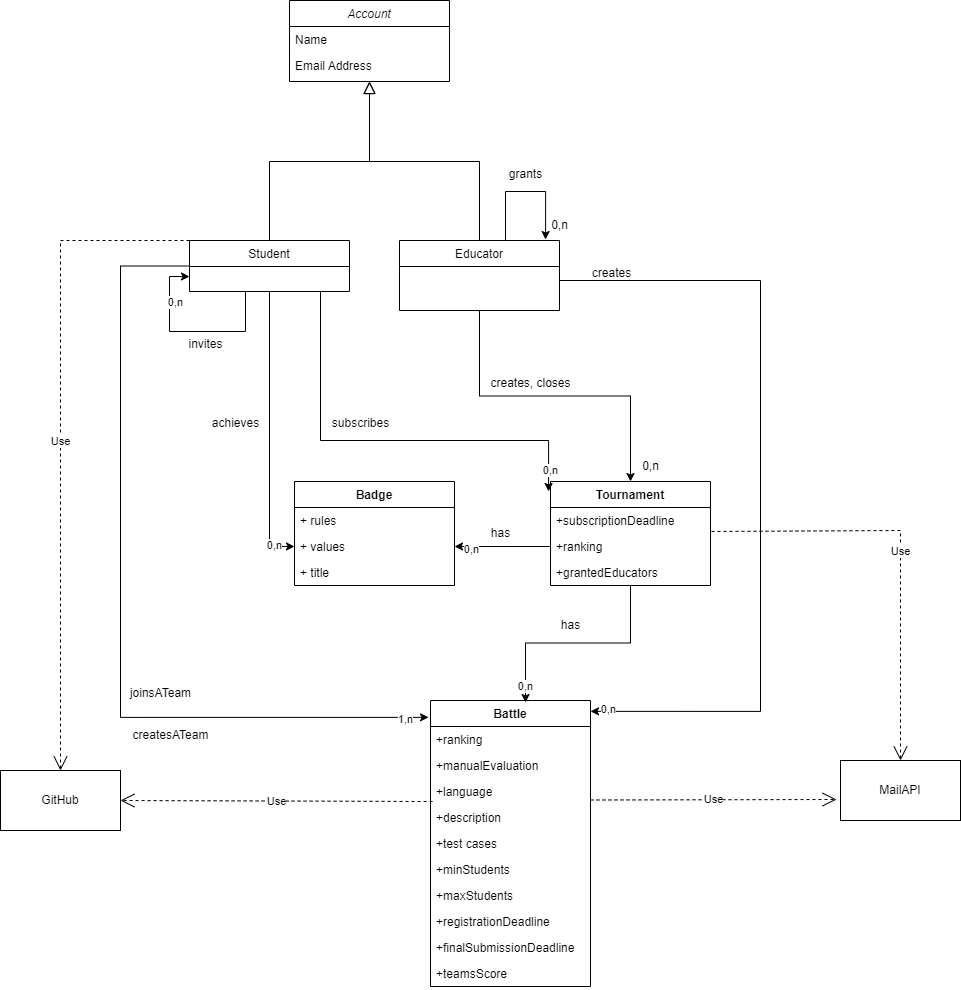

The diagram above was exported from draw.io. Its source (the exported page's mxGraphModel, read from the mxfile embedded in the PNG):
<mxGraphModel dx="1434" dy="790" grid="1" gridSize="10" guides="1" tooltips="1" connect="1" arrows="1" fold="1" page="1" pageScale="1" pageWidth="827" pageHeight="1169" math="0" shadow="0">
  <root>
    <mxCell id="0" />
    <mxCell id="1" parent="0" />
    <mxCell id="IrMHz57_sjkTpDwmKNvT-1" value="Account" style="swimlane;fontStyle=2;align=center;verticalAlign=top;childLayout=stackLayout;horizontal=1;startSize=26;horizontalStack=0;resizeParent=1;resizeLast=0;collapsible=1;marginBottom=0;rounded=0;shadow=0;strokeWidth=1;" vertex="1" parent="1">
      <mxGeometry x="329" width="160" height="81" as="geometry">
        <mxRectangle x="230" y="140" width="160" height="26" as="alternateBounds" />
      </mxGeometry>
    </mxCell>
    <mxCell id="IrMHz57_sjkTpDwmKNvT-2" value="Name" style="text;align=left;verticalAlign=top;spacingLeft=4;spacingRight=4;overflow=hidden;rotatable=0;points=[[0,0.5],[1,0.5]];portConstraint=eastwest;" vertex="1" parent="IrMHz57_sjkTpDwmKNvT-1">
      <mxGeometry y="26" width="160" height="26" as="geometry" />
    </mxCell>
    <mxCell id="IrMHz57_sjkTpDwmKNvT-3" value="Email Address" style="text;align=left;verticalAlign=top;spacingLeft=4;spacingRight=4;overflow=hidden;rotatable=0;points=[[0,0.5],[1,0.5]];portConstraint=eastwest;rounded=0;shadow=0;html=0;" vertex="1" parent="IrMHz57_sjkTpDwmKNvT-1">
      <mxGeometry y="52" width="160" height="26" as="geometry" />
    </mxCell>
    <mxCell id="RtNuQrHWYDdmuJriHunX-1" style="edgeStyle=orthogonalEdgeStyle;rounded=0;orthogonalLoop=1;jettySize=auto;html=1;entryX=0;entryY=0.5;entryDx=0;entryDy=0;" edge="1" parent="1" source="IrMHz57_sjkTpDwmKNvT-4" target="DVSAmEoIVQUGYqWOp6KH-3">
      <mxGeometry relative="1" as="geometry" />
    </mxCell>
    <mxCell id="RtNuQrHWYDdmuJriHunX-3" value="0,n" style="edgeLabel;html=1;align=center;verticalAlign=middle;resizable=0;points=[];" vertex="1" connectable="0" parent="RtNuQrHWYDdmuJriHunX-1">
      <mxGeometry x="0.85" y="2" relative="1" as="geometry">
        <mxPoint as="offset" />
      </mxGeometry>
    </mxCell>
    <mxCell id="IrMHz57_sjkTpDwmKNvT-4" value="Student" style="swimlane;fontStyle=0;align=center;verticalAlign=top;childLayout=stackLayout;horizontal=1;startSize=26;horizontalStack=0;resizeParent=1;resizeLast=0;collapsible=1;marginBottom=0;rounded=0;shadow=0;strokeWidth=1;" vertex="1" parent="1">
      <mxGeometry x="229" y="240" width="160" height="51" as="geometry">
        <mxRectangle x="130" y="380" width="160" height="26" as="alternateBounds" />
      </mxGeometry>
    </mxCell>
    <mxCell id="IrMHz57_sjkTpDwmKNvT-5" value="" style="endArrow=block;endSize=10;endFill=0;shadow=0;strokeWidth=1;rounded=0;edgeStyle=elbowEdgeStyle;elbow=vertical;" edge="1" parent="1" source="IrMHz57_sjkTpDwmKNvT-4" target="IrMHz57_sjkTpDwmKNvT-1">
      <mxGeometry width="160" relative="1" as="geometry">
        <mxPoint x="309" y="83" as="sourcePoint" />
        <mxPoint x="309" y="83" as="targetPoint" />
      </mxGeometry>
    </mxCell>
    <mxCell id="8o3oU4xeFVlVqdEo3Un6-7" style="edgeStyle=orthogonalEdgeStyle;rounded=0;orthogonalLoop=1;jettySize=auto;html=1;" edge="1" parent="1" source="IrMHz57_sjkTpDwmKNvT-6" target="OE5nq13EeiriT2JzeDz4-1">
      <mxGeometry relative="1" as="geometry" />
    </mxCell>
    <mxCell id="IrMHz57_sjkTpDwmKNvT-6" value="Educator" style="swimlane;fontStyle=0;align=center;verticalAlign=top;childLayout=stackLayout;horizontal=1;startSize=26;horizontalStack=0;resizeParent=1;resizeLast=0;collapsible=1;marginBottom=0;rounded=0;shadow=0;strokeWidth=1;" vertex="1" parent="1">
      <mxGeometry x="439" y="240" width="160" height="70" as="geometry">
        <mxRectangle x="340" y="380" width="170" height="26" as="alternateBounds" />
      </mxGeometry>
    </mxCell>
    <mxCell id="IrMHz57_sjkTpDwmKNvT-7" value="" style="endArrow=block;endSize=10;endFill=0;shadow=0;strokeWidth=1;rounded=0;edgeStyle=elbowEdgeStyle;elbow=vertical;" edge="1" parent="1" source="IrMHz57_sjkTpDwmKNvT-6" target="IrMHz57_sjkTpDwmKNvT-1">
      <mxGeometry width="160" relative="1" as="geometry">
        <mxPoint x="319" y="253" as="sourcePoint" />
        <mxPoint x="419" y="151" as="targetPoint" />
      </mxGeometry>
    </mxCell>
    <mxCell id="IrMHz57_sjkTpDwmKNvT-8" style="edgeStyle=orthogonalEdgeStyle;rounded=0;orthogonalLoop=1;jettySize=auto;html=1;entryX=0.913;entryY=-0.014;entryDx=0;entryDy=0;entryPerimeter=0;" edge="1" parent="1" source="IrMHz57_sjkTpDwmKNvT-6" target="IrMHz57_sjkTpDwmKNvT-6">
      <mxGeometry relative="1" as="geometry">
        <Array as="points">
          <mxPoint x="545" y="191" />
          <mxPoint x="585" y="191" />
        </Array>
      </mxGeometry>
    </mxCell>
    <mxCell id="IrMHz57_sjkTpDwmKNvT-9" value="grants" style="text;html=1;align=center;verticalAlign=middle;resizable=0;points=[];autosize=1;strokeColor=none;fillColor=none;" vertex="1" parent="1">
      <mxGeometry x="535" y="159" width="60" height="30" as="geometry" />
    </mxCell>
    <mxCell id="IrMHz57_sjkTpDwmKNvT-10" value="0,n" style="text;html=1;align=center;verticalAlign=middle;resizable=0;points=[];autosize=1;strokeColor=none;fillColor=none;" vertex="1" parent="1">
      <mxGeometry x="579" y="210" width="40" height="30" as="geometry" />
    </mxCell>
    <mxCell id="IrMHz57_sjkTpDwmKNvT-11" style="edgeStyle=orthogonalEdgeStyle;rounded=0;orthogonalLoop=1;jettySize=auto;html=1;entryX=0;entryY=0.5;entryDx=0;entryDy=0;" edge="1" parent="1" source="IrMHz57_sjkTpDwmKNvT-4">
      <mxGeometry relative="1" as="geometry">
        <mxPoint x="229" y="276" as="targetPoint" />
        <Array as="points">
          <mxPoint x="285" y="331" />
          <mxPoint x="209" y="331" />
          <mxPoint x="209" y="276" />
        </Array>
      </mxGeometry>
    </mxCell>
    <mxCell id="IrMHz57_sjkTpDwmKNvT-12" value="0,n" style="edgeLabel;html=1;align=center;verticalAlign=middle;resizable=0;points=[];" vertex="1" connectable="0" parent="IrMHz57_sjkTpDwmKNvT-11">
      <mxGeometry x="0.5288" y="-5" relative="1" as="geometry">
        <mxPoint as="offset" />
      </mxGeometry>
    </mxCell>
    <mxCell id="IrMHz57_sjkTpDwmKNvT-13" value="invites" style="text;html=1;align=center;verticalAlign=middle;resizable=0;points=[];autosize=1;strokeColor=none;fillColor=none;" vertex="1" parent="1">
      <mxGeometry x="215" y="329" width="60" height="30" as="geometry" />
    </mxCell>
    <mxCell id="DVSAmEoIVQUGYqWOp6KH-1" value="Badge" style="swimlane;fontStyle=1;align=center;verticalAlign=top;childLayout=stackLayout;horizontal=1;startSize=26;horizontalStack=0;resizeParent=1;resizeParentMax=0;resizeLast=0;collapsible=1;marginBottom=0;whiteSpace=wrap;html=1;" vertex="1" parent="1">
      <mxGeometry x="334" y="481" width="160" height="104" as="geometry" />
    </mxCell>
    <mxCell id="DVSAmEoIVQUGYqWOp6KH-2" value="+ rules" style="text;strokeColor=none;fillColor=none;align=left;verticalAlign=top;spacingLeft=4;spacingRight=4;overflow=hidden;rotatable=0;points=[[0,0.5],[1,0.5]];portConstraint=eastwest;whiteSpace=wrap;html=1;" vertex="1" parent="DVSAmEoIVQUGYqWOp6KH-1">
      <mxGeometry y="26" width="160" height="26" as="geometry" />
    </mxCell>
    <mxCell id="DVSAmEoIVQUGYqWOp6KH-3" value="+ values" style="text;strokeColor=none;fillColor=none;align=left;verticalAlign=top;spacingLeft=4;spacingRight=4;overflow=hidden;rotatable=0;points=[[0,0.5],[1,0.5]];portConstraint=eastwest;whiteSpace=wrap;html=1;" vertex="1" parent="DVSAmEoIVQUGYqWOp6KH-1">
      <mxGeometry y="52" width="160" height="26" as="geometry" />
    </mxCell>
    <mxCell id="DVSAmEoIVQUGYqWOp6KH-4" value="+ title" style="text;strokeColor=none;fillColor=none;align=left;verticalAlign=top;spacingLeft=4;spacingRight=4;overflow=hidden;rotatable=0;points=[[0,0.5],[1,0.5]];portConstraint=eastwest;whiteSpace=wrap;html=1;" vertex="1" parent="DVSAmEoIVQUGYqWOp6KH-1">
      <mxGeometry y="78" width="160" height="26" as="geometry" />
    </mxCell>
    <mxCell id="OE5nq13EeiriT2JzeDz4-1" value="Tournament" style="swimlane;fontStyle=1;align=center;verticalAlign=top;childLayout=stackLayout;horizontal=1;startSize=26;horizontalStack=0;resizeParent=1;resizeParentMax=0;resizeLast=0;collapsible=1;marginBottom=0;whiteSpace=wrap;html=1;" vertex="1" parent="1">
      <mxGeometry x="590" y="481" width="160" height="104" as="geometry" />
    </mxCell>
    <mxCell id="OE5nq13EeiriT2JzeDz4-2" value="+subscriptionDeadline" style="text;strokeColor=none;fillColor=none;align=left;verticalAlign=top;spacingLeft=4;spacingRight=4;overflow=hidden;rotatable=0;points=[[0,0.5],[1,0.5]];portConstraint=eastwest;whiteSpace=wrap;html=1;" vertex="1" parent="OE5nq13EeiriT2JzeDz4-1">
      <mxGeometry y="26" width="160" height="26" as="geometry" />
    </mxCell>
    <mxCell id="OE5nq13EeiriT2JzeDz4-3" value="+ranking" style="text;strokeColor=none;fillColor=none;align=left;verticalAlign=top;spacingLeft=4;spacingRight=4;overflow=hidden;rotatable=0;points=[[0,0.5],[1,0.5]];portConstraint=eastwest;whiteSpace=wrap;html=1;" vertex="1" parent="OE5nq13EeiriT2JzeDz4-1">
      <mxGeometry y="52" width="160" height="26" as="geometry" />
    </mxCell>
    <mxCell id="OE5nq13EeiriT2JzeDz4-4" value="+grantedEducators" style="text;strokeColor=none;fillColor=none;align=left;verticalAlign=top;spacingLeft=4;spacingRight=4;overflow=hidden;rotatable=0;points=[[0,0.5],[1,0.5]];portConstraint=eastwest;whiteSpace=wrap;html=1;" vertex="1" parent="OE5nq13EeiriT2JzeDz4-1">
      <mxGeometry y="78" width="160" height="26" as="geometry" />
    </mxCell>
    <mxCell id="JEVtPff-JTFr7N2XoMFq-1" value="Battle" style="swimlane;fontStyle=1;align=center;verticalAlign=top;childLayout=stackLayout;horizontal=1;startSize=26;horizontalStack=0;resizeParent=1;resizeParentMax=0;resizeLast=0;collapsible=1;marginBottom=0;whiteSpace=wrap;html=1;" vertex="1" parent="1">
      <mxGeometry x="470" y="700" width="160" height="286" as="geometry" />
    </mxCell>
    <mxCell id="JEVtPff-JTFr7N2XoMFq-2" value="+ranking" style="text;strokeColor=none;fillColor=none;align=left;verticalAlign=top;spacingLeft=4;spacingRight=4;overflow=hidden;rotatable=0;points=[[0,0.5],[1,0.5]];portConstraint=eastwest;whiteSpace=wrap;html=1;" vertex="1" parent="JEVtPff-JTFr7N2XoMFq-1">
      <mxGeometry y="26" width="160" height="26" as="geometry" />
    </mxCell>
    <mxCell id="JEVtPff-JTFr7N2XoMFq-3" value="+manualEvaluation" style="text;strokeColor=none;fillColor=none;align=left;verticalAlign=top;spacingLeft=4;spacingRight=4;overflow=hidden;rotatable=0;points=[[0,0.5],[1,0.5]];portConstraint=eastwest;whiteSpace=wrap;html=1;" vertex="1" parent="JEVtPff-JTFr7N2XoMFq-1">
      <mxGeometry y="52" width="160" height="26" as="geometry" />
    </mxCell>
    <mxCell id="JEVtPff-JTFr7N2XoMFq-4" value="+language" style="text;strokeColor=none;fillColor=none;align=left;verticalAlign=top;spacingLeft=4;spacingRight=4;overflow=hidden;rotatable=0;points=[[0,0.5],[1,0.5]];portConstraint=eastwest;whiteSpace=wrap;html=1;" vertex="1" parent="JEVtPff-JTFr7N2XoMFq-1">
      <mxGeometry y="78" width="160" height="26" as="geometry" />
    </mxCell>
    <mxCell id="JEVtPff-JTFr7N2XoMFq-5" value="+description" style="text;strokeColor=none;fillColor=none;align=left;verticalAlign=top;spacingLeft=4;spacingRight=4;overflow=hidden;rotatable=0;points=[[0,0.5],[1,0.5]];portConstraint=eastwest;whiteSpace=wrap;html=1;" vertex="1" parent="JEVtPff-JTFr7N2XoMFq-1">
      <mxGeometry y="104" width="160" height="26" as="geometry" />
    </mxCell>
    <mxCell id="JEVtPff-JTFr7N2XoMFq-6" value="+test cases" style="text;strokeColor=none;fillColor=none;align=left;verticalAlign=top;spacingLeft=4;spacingRight=4;overflow=hidden;rotatable=0;points=[[0,0.5],[1,0.5]];portConstraint=eastwest;whiteSpace=wrap;html=1;" vertex="1" parent="JEVtPff-JTFr7N2XoMFq-1">
      <mxGeometry y="130" width="160" height="26" as="geometry" />
    </mxCell>
    <mxCell id="JEVtPff-JTFr7N2XoMFq-7" value="+minStudents" style="text;strokeColor=none;fillColor=none;align=left;verticalAlign=top;spacingLeft=4;spacingRight=4;overflow=hidden;rotatable=0;points=[[0,0.5],[1,0.5]];portConstraint=eastwest;whiteSpace=wrap;html=1;" vertex="1" parent="JEVtPff-JTFr7N2XoMFq-1">
      <mxGeometry y="156" width="160" height="26" as="geometry" />
    </mxCell>
    <mxCell id="JEVtPff-JTFr7N2XoMFq-8" value="+maxStudents" style="text;strokeColor=none;fillColor=none;align=left;verticalAlign=top;spacingLeft=4;spacingRight=4;overflow=hidden;rotatable=0;points=[[0,0.5],[1,0.5]];portConstraint=eastwest;whiteSpace=wrap;html=1;" vertex="1" parent="JEVtPff-JTFr7N2XoMFq-1">
      <mxGeometry y="182" width="160" height="26" as="geometry" />
    </mxCell>
    <mxCell id="JEVtPff-JTFr7N2XoMFq-9" value="+registrationDeadline" style="text;strokeColor=none;fillColor=none;align=left;verticalAlign=top;spacingLeft=4;spacingRight=4;overflow=hidden;rotatable=0;points=[[0,0.5],[1,0.5]];portConstraint=eastwest;whiteSpace=wrap;html=1;" vertex="1" parent="JEVtPff-JTFr7N2XoMFq-1">
      <mxGeometry y="208" width="160" height="26" as="geometry" />
    </mxCell>
    <mxCell id="JEVtPff-JTFr7N2XoMFq-10" value="+finalSubmissionDeadline" style="text;strokeColor=none;fillColor=none;align=left;verticalAlign=top;spacingLeft=4;spacingRight=4;overflow=hidden;rotatable=0;points=[[0,0.5],[1,0.5]];portConstraint=eastwest;whiteSpace=wrap;html=1;" vertex="1" parent="JEVtPff-JTFr7N2XoMFq-1">
      <mxGeometry y="234" width="160" height="26" as="geometry" />
    </mxCell>
    <mxCell id="JEVtPff-JTFr7N2XoMFq-11" value="+teamsScore" style="text;strokeColor=none;fillColor=none;align=left;verticalAlign=top;spacingLeft=4;spacingRight=4;overflow=hidden;rotatable=0;points=[[0,0.5],[1,0.5]];portConstraint=eastwest;whiteSpace=wrap;html=1;" vertex="1" parent="JEVtPff-JTFr7N2XoMFq-1">
      <mxGeometry y="260" width="160" height="26" as="geometry" />
    </mxCell>
    <mxCell id="l7dJ5ppSX7ikC7rlpYET-1" value="GitHub" style="whiteSpace=wrap;html=1;" vertex="1" parent="1">
      <mxGeometry x="40" y="770" width="120" height="60" as="geometry" />
    </mxCell>
    <mxCell id="8Rem26E253X670ZuCSq8-1" value="MailAPI" style="whiteSpace=wrap;html=1;" vertex="1" parent="1">
      <mxGeometry x="880" y="760" width="120" height="60" as="geometry" />
    </mxCell>
    <mxCell id="RtNuQrHWYDdmuJriHunX-2" value="achieves" style="text;html=1;align=center;verticalAlign=middle;resizable=0;points=[];autosize=1;strokeColor=none;fillColor=none;" vertex="1" parent="1">
      <mxGeometry x="240" y="408" width="70" height="30" as="geometry" />
    </mxCell>
    <mxCell id="RtNuQrHWYDdmuJriHunX-4" style="edgeStyle=orthogonalEdgeStyle;rounded=0;orthogonalLoop=1;jettySize=auto;html=1;entryX=1;entryY=0.5;entryDx=0;entryDy=0;" edge="1" parent="1" source="OE5nq13EeiriT2JzeDz4-3" target="DVSAmEoIVQUGYqWOp6KH-3">
      <mxGeometry relative="1" as="geometry" />
    </mxCell>
    <mxCell id="RtNuQrHWYDdmuJriHunX-6" value="0,n" style="edgeLabel;html=1;align=center;verticalAlign=middle;resizable=0;points=[];" vertex="1" connectable="0" parent="RtNuQrHWYDdmuJriHunX-4">
      <mxGeometry x="0.6667" y="2" relative="1" as="geometry">
        <mxPoint as="offset" />
      </mxGeometry>
    </mxCell>
    <mxCell id="RtNuQrHWYDdmuJriHunX-5" value="has" style="text;html=1;align=center;verticalAlign=middle;resizable=0;points=[];autosize=1;strokeColor=none;fillColor=none;" vertex="1" parent="1">
      <mxGeometry x="520" y="518" width="40" height="30" as="geometry" />
    </mxCell>
    <mxCell id="8o3oU4xeFVlVqdEo3Un6-1" style="edgeStyle=orthogonalEdgeStyle;rounded=0;orthogonalLoop=1;jettySize=auto;html=1;entryX=0.594;entryY=0.007;entryDx=0;entryDy=0;entryPerimeter=0;" edge="1" parent="1" source="OE5nq13EeiriT2JzeDz4-1" target="JEVtPff-JTFr7N2XoMFq-1">
      <mxGeometry relative="1" as="geometry" />
    </mxCell>
    <mxCell id="8o3oU4xeFVlVqdEo3Un6-4" value="0,n" style="edgeLabel;html=1;align=center;verticalAlign=middle;resizable=0;points=[];" vertex="1" connectable="0" parent="8o3oU4xeFVlVqdEo3Un6-1">
      <mxGeometry x="0.8468" y="-1" relative="1" as="geometry">
        <mxPoint as="offset" />
      </mxGeometry>
    </mxCell>
    <mxCell id="8o3oU4xeFVlVqdEo3Un6-2" value="has" style="text;html=1;align=center;verticalAlign=middle;resizable=0;points=[];autosize=1;strokeColor=none;fillColor=none;" vertex="1" parent="1">
      <mxGeometry x="590" y="610" width="40" height="30" as="geometry" />
    </mxCell>
    <mxCell id="8o3oU4xeFVlVqdEo3Un6-8" value="creates, closes" style="text;html=1;align=center;verticalAlign=middle;resizable=0;points=[];autosize=1;strokeColor=none;fillColor=none;" vertex="1" parent="1">
      <mxGeometry x="520" y="368" width="100" height="30" as="geometry" />
    </mxCell>
    <mxCell id="8o3oU4xeFVlVqdEo3Un6-9" value="0,n" style="text;html=1;align=center;verticalAlign=middle;resizable=0;points=[];autosize=1;strokeColor=none;fillColor=none;" vertex="1" parent="1">
      <mxGeometry x="670" y="451" width="40" height="30" as="geometry" />
    </mxCell>
    <mxCell id="8o3oU4xeFVlVqdEo3Un6-10" style="edgeStyle=orthogonalEdgeStyle;rounded=0;orthogonalLoop=1;jettySize=auto;html=1;entryX=-0.012;entryY=0.096;entryDx=0;entryDy=0;entryPerimeter=0;" edge="1" parent="1" source="IrMHz57_sjkTpDwmKNvT-4" target="OE5nq13EeiriT2JzeDz4-1">
      <mxGeometry relative="1" as="geometry">
        <Array as="points">
          <mxPoint x="360" y="440" />
          <mxPoint x="588" y="440" />
        </Array>
      </mxGeometry>
    </mxCell>
    <mxCell id="8o3oU4xeFVlVqdEo3Un6-13" value="0,n" style="edgeLabel;html=1;align=center;verticalAlign=middle;resizable=0;points=[];" vertex="1" connectable="0" parent="8o3oU4xeFVlVqdEo3Un6-10">
      <mxGeometry x="0.902" y="1" relative="1" as="geometry">
        <mxPoint as="offset" />
      </mxGeometry>
    </mxCell>
    <mxCell id="8o3oU4xeFVlVqdEo3Un6-11" value="subscribes" style="text;html=1;align=center;verticalAlign=middle;resizable=0;points=[];autosize=1;strokeColor=none;fillColor=none;" vertex="1" parent="1">
      <mxGeometry x="360" y="408" width="80" height="30" as="geometry" />
    </mxCell>
    <mxCell id="0G4JVwooacwQh7Kdw_ra-1" style="edgeStyle=orthogonalEdgeStyle;rounded=0;orthogonalLoop=1;jettySize=auto;html=1;entryX=-0.012;entryY=0.059;entryDx=0;entryDy=0;entryPerimeter=0;" edge="1" parent="1" source="IrMHz57_sjkTpDwmKNvT-4" target="JEVtPff-JTFr7N2XoMFq-1">
      <mxGeometry relative="1" as="geometry">
        <Array as="points">
          <mxPoint x="160" y="266" />
          <mxPoint x="160" y="717" />
        </Array>
      </mxGeometry>
    </mxCell>
    <mxCell id="Sdhrn93p9ToOlBBdX-xQ-1" value="1,n" style="edgeLabel;html=1;align=center;verticalAlign=middle;resizable=0;points=[];" vertex="1" connectable="0" parent="0G4JVwooacwQh7Kdw_ra-1">
      <mxGeometry x="0.9443" y="-2" relative="1" as="geometry">
        <mxPoint as="offset" />
      </mxGeometry>
    </mxCell>
    <mxCell id="0G4JVwooacwQh7Kdw_ra-2" value="joinsATeam" style="text;html=1;align=center;verticalAlign=middle;resizable=0;points=[];autosize=1;strokeColor=none;fillColor=none;" vertex="1" parent="1">
      <mxGeometry x="160" y="678" width="80" height="30" as="geometry" />
    </mxCell>
    <mxCell id="0G4JVwooacwQh7Kdw_ra-3" value="createsATeam" style="text;html=1;align=center;verticalAlign=middle;resizable=0;points=[];autosize=1;strokeColor=none;fillColor=none;" vertex="1" parent="1">
      <mxGeometry x="160" y="720" width="100" height="30" as="geometry" />
    </mxCell>
    <mxCell id="wbUGobMVpFJPdNkh3iyv-1" style="edgeStyle=orthogonalEdgeStyle;rounded=0;orthogonalLoop=1;jettySize=auto;html=1;entryX=1;entryY=0.038;entryDx=0;entryDy=0;entryPerimeter=0;" edge="1" parent="1" source="IrMHz57_sjkTpDwmKNvT-6" target="JEVtPff-JTFr7N2XoMFq-1">
      <mxGeometry relative="1" as="geometry">
        <Array as="points">
          <mxPoint x="800" y="280" />
          <mxPoint x="800" y="711" />
        </Array>
      </mxGeometry>
    </mxCell>
    <mxCell id="wbUGobMVpFJPdNkh3iyv-3" value="0,n" style="edgeLabel;html=1;align=center;verticalAlign=middle;resizable=0;points=[];" vertex="1" connectable="0" parent="wbUGobMVpFJPdNkh3iyv-1">
      <mxGeometry x="0.9551" y="-2" relative="1" as="geometry">
        <mxPoint as="offset" />
      </mxGeometry>
    </mxCell>
    <mxCell id="wbUGobMVpFJPdNkh3iyv-2" value="creates" style="text;html=1;align=center;verticalAlign=middle;resizable=0;points=[];autosize=1;strokeColor=none;fillColor=none;" vertex="1" parent="1">
      <mxGeometry x="621" y="258" width="60" height="30" as="geometry" />
    </mxCell>
    <mxCell id="XjCwIzWRlMsWlGB9Su5T-1" value="Use" style="endArrow=open;endSize=12;dashed=1;html=1;rounded=0;entryX=-0.033;entryY=0.65;entryDx=0;entryDy=0;entryPerimeter=0;" edge="1" parent="1" target="8Rem26E253X670ZuCSq8-1">
      <mxGeometry width="160" relative="1" as="geometry">
        <mxPoint x="630" y="799.5" as="sourcePoint" />
        <mxPoint x="790" y="799.5" as="targetPoint" />
      </mxGeometry>
    </mxCell>
    <mxCell id="XjCwIzWRlMsWlGB9Su5T-2" value="Use" style="endArrow=open;endSize=12;dashed=1;html=1;rounded=0;entryX=0.5;entryY=0;entryDx=0;entryDy=0;exitX=1.006;exitY=-0.077;exitDx=0;exitDy=0;exitPerimeter=0;" edge="1" parent="1" source="OE5nq13EeiriT2JzeDz4-3" target="8Rem26E253X670ZuCSq8-1">
      <mxGeometry width="160" relative="1" as="geometry">
        <mxPoint x="640" y="809.5" as="sourcePoint" />
        <mxPoint x="886" y="809" as="targetPoint" />
        <Array as="points">
          <mxPoint x="940" y="530" />
        </Array>
      </mxGeometry>
    </mxCell>
    <mxCell id="XjCwIzWRlMsWlGB9Su5T-3" value="Use" style="endArrow=open;endSize=12;dashed=1;html=1;rounded=0;entryX=1;entryY=0.5;entryDx=0;entryDy=0;exitX=0.013;exitY=-0.115;exitDx=0;exitDy=0;exitPerimeter=0;" edge="1" parent="1" source="JEVtPff-JTFr7N2XoMFq-5" target="l7dJ5ppSX7ikC7rlpYET-1">
      <mxGeometry width="160" relative="1" as="geometry">
        <mxPoint x="450" y="800" as="sourcePoint" />
        <mxPoint x="886" y="809" as="targetPoint" />
      </mxGeometry>
    </mxCell>
    <mxCell id="XjCwIzWRlMsWlGB9Su5T-4" value="Use" style="endArrow=open;endSize=12;dashed=1;html=1;rounded=0;entryX=0.5;entryY=0;entryDx=0;entryDy=0;exitX=0;exitY=0;exitDx=0;exitDy=0;" edge="1" parent="1" source="IrMHz57_sjkTpDwmKNvT-4" target="l7dJ5ppSX7ikC7rlpYET-1">
      <mxGeometry width="160" relative="1" as="geometry">
        <mxPoint x="100" y="270" as="sourcePoint" />
        <mxPoint x="176" y="359" as="targetPoint" />
        <Array as="points">
          <mxPoint x="100" y="240" />
        </Array>
      </mxGeometry>
    </mxCell>
  </root>
</mxGraphModel>